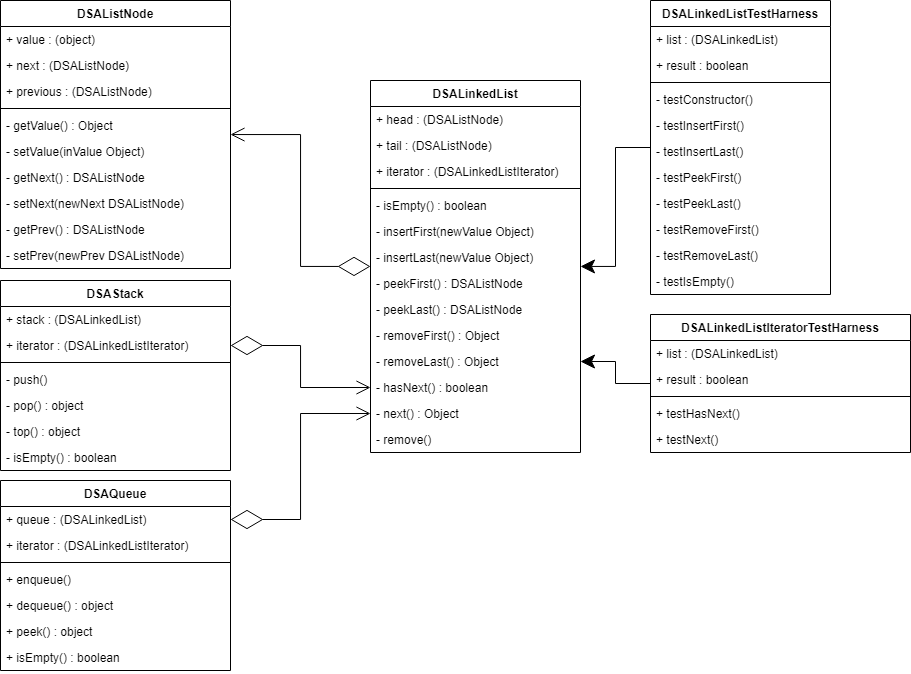

The diagram above was exported from draw.io. Its source (the exported page's mxGraphModel, read from the mxfile embedded in the PNG):
<mxGraphModel dx="1673" dy="913" grid="1" gridSize="10" guides="1" tooltips="1" connect="1" arrows="1" fold="1" page="1" pageScale="1" pageWidth="850" pageHeight="1100" math="0" shadow="0">
  <root>
    <mxCell id="0" />
    <mxCell id="1" parent="0" />
    <mxCell id="WAq58X1EKbMY2OVKpmrb-1" value="DSAListNode" style="swimlane;fontStyle=1;align=center;verticalAlign=top;childLayout=stackLayout;horizontal=1;startSize=26;horizontalStack=0;resizeParent=1;resizeParentMax=0;resizeLast=0;collapsible=1;marginBottom=0;" parent="1" vertex="1">
      <mxGeometry x="120" y="40" width="230" height="268" as="geometry" />
    </mxCell>
    <mxCell id="WAq58X1EKbMY2OVKpmrb-2" value="+ value : (object)" style="text;strokeColor=none;fillColor=none;align=left;verticalAlign=top;spacingLeft=4;spacingRight=4;overflow=hidden;rotatable=0;points=[[0,0.5],[1,0.5]];portConstraint=eastwest;" parent="WAq58X1EKbMY2OVKpmrb-1" vertex="1">
      <mxGeometry y="26" width="230" height="26" as="geometry" />
    </mxCell>
    <mxCell id="WAq58X1EKbMY2OVKpmrb-5" value="+ next : (DSAListNode)" style="text;strokeColor=none;fillColor=none;align=left;verticalAlign=top;spacingLeft=4;spacingRight=4;overflow=hidden;rotatable=0;points=[[0,0.5],[1,0.5]];portConstraint=eastwest;" parent="WAq58X1EKbMY2OVKpmrb-1" vertex="1">
      <mxGeometry y="52" width="230" height="26" as="geometry" />
    </mxCell>
    <mxCell id="V8QXgjkjKsJs3BropWys-25" value="+ previous : (DSAListNode)" style="text;strokeColor=none;fillColor=none;align=left;verticalAlign=top;spacingLeft=4;spacingRight=4;overflow=hidden;rotatable=0;points=[[0,0.5],[1,0.5]];portConstraint=eastwest;" vertex="1" parent="WAq58X1EKbMY2OVKpmrb-1">
      <mxGeometry y="78" width="230" height="26" as="geometry" />
    </mxCell>
    <mxCell id="WAq58X1EKbMY2OVKpmrb-3" value="" style="line;strokeWidth=1;fillColor=none;align=left;verticalAlign=middle;spacingTop=-1;spacingLeft=3;spacingRight=3;rotatable=0;labelPosition=right;points=[];portConstraint=eastwest;" parent="WAq58X1EKbMY2OVKpmrb-1" vertex="1">
      <mxGeometry y="104" width="230" height="8" as="geometry" />
    </mxCell>
    <mxCell id="WAq58X1EKbMY2OVKpmrb-4" value="- getValue() : Object" style="text;strokeColor=none;fillColor=none;align=left;verticalAlign=top;spacingLeft=4;spacingRight=4;overflow=hidden;rotatable=0;points=[[0,0.5],[1,0.5]];portConstraint=eastwest;" parent="WAq58X1EKbMY2OVKpmrb-1" vertex="1">
      <mxGeometry y="112" width="230" height="26" as="geometry" />
    </mxCell>
    <mxCell id="WAq58X1EKbMY2OVKpmrb-6" value="- setValue(inValue Object) " style="text;strokeColor=none;fillColor=none;align=left;verticalAlign=top;spacingLeft=4;spacingRight=4;overflow=hidden;rotatable=0;points=[[0,0.5],[1,0.5]];portConstraint=eastwest;" parent="WAq58X1EKbMY2OVKpmrb-1" vertex="1">
      <mxGeometry y="138" width="230" height="26" as="geometry" />
    </mxCell>
    <mxCell id="WAq58X1EKbMY2OVKpmrb-7" value="- getNext() : DSAListNode" style="text;strokeColor=none;fillColor=none;align=left;verticalAlign=top;spacingLeft=4;spacingRight=4;overflow=hidden;rotatable=0;points=[[0,0.5],[1,0.5]];portConstraint=eastwest;" parent="WAq58X1EKbMY2OVKpmrb-1" vertex="1">
      <mxGeometry y="164" width="230" height="26" as="geometry" />
    </mxCell>
    <mxCell id="WAq58X1EKbMY2OVKpmrb-8" value="- setNext(newNext DSAListNode) " style="text;strokeColor=none;fillColor=none;align=left;verticalAlign=top;spacingLeft=4;spacingRight=4;overflow=hidden;rotatable=0;points=[[0,0.5],[1,0.5]];portConstraint=eastwest;" parent="WAq58X1EKbMY2OVKpmrb-1" vertex="1">
      <mxGeometry y="190" width="230" height="26" as="geometry" />
    </mxCell>
    <mxCell id="V8QXgjkjKsJs3BropWys-26" value="- getPrev() : DSAListNode" style="text;strokeColor=none;fillColor=none;align=left;verticalAlign=top;spacingLeft=4;spacingRight=4;overflow=hidden;rotatable=0;points=[[0,0.5],[1,0.5]];portConstraint=eastwest;" vertex="1" parent="WAq58X1EKbMY2OVKpmrb-1">
      <mxGeometry y="216" width="230" height="26" as="geometry" />
    </mxCell>
    <mxCell id="V8QXgjkjKsJs3BropWys-27" value="- setPrev(newPrev DSAListNode) " style="text;strokeColor=none;fillColor=none;align=left;verticalAlign=top;spacingLeft=4;spacingRight=4;overflow=hidden;rotatable=0;points=[[0,0.5],[1,0.5]];portConstraint=eastwest;" vertex="1" parent="WAq58X1EKbMY2OVKpmrb-1">
      <mxGeometry y="242" width="230" height="26" as="geometry" />
    </mxCell>
    <mxCell id="WAq58X1EKbMY2OVKpmrb-9" value="DSALinkedList" style="swimlane;fontStyle=1;align=center;verticalAlign=top;childLayout=stackLayout;horizontal=1;startSize=26;horizontalStack=0;resizeParent=1;resizeParentMax=0;resizeLast=0;collapsible=1;marginBottom=0;" parent="1" vertex="1">
      <mxGeometry x="490" y="120" width="210" height="372" as="geometry" />
    </mxCell>
    <mxCell id="WAq58X1EKbMY2OVKpmrb-10" value="+ head : (DSAListNode)" style="text;strokeColor=none;fillColor=none;align=left;verticalAlign=top;spacingLeft=4;spacingRight=4;overflow=hidden;rotatable=0;points=[[0,0.5],[1,0.5]];portConstraint=eastwest;" parent="WAq58X1EKbMY2OVKpmrb-9" vertex="1">
      <mxGeometry y="26" width="210" height="26" as="geometry" />
    </mxCell>
    <mxCell id="WAq58X1EKbMY2OVKpmrb-29" value="+ tail : (DSAListNode)" style="text;strokeColor=none;fillColor=none;align=left;verticalAlign=top;spacingLeft=4;spacingRight=4;overflow=hidden;rotatable=0;points=[[0,0.5],[1,0.5]];portConstraint=eastwest;" parent="WAq58X1EKbMY2OVKpmrb-9" vertex="1">
      <mxGeometry y="52" width="210" height="26" as="geometry" />
    </mxCell>
    <mxCell id="V8QXgjkjKsJs3BropWys-21" value="+ iterator : (DSALinkedListIterator)" style="text;strokeColor=none;fillColor=none;align=left;verticalAlign=top;spacingLeft=4;spacingRight=4;overflow=hidden;rotatable=0;points=[[0,0.5],[1,0.5]];portConstraint=eastwest;" vertex="1" parent="WAq58X1EKbMY2OVKpmrb-9">
      <mxGeometry y="78" width="210" height="26" as="geometry" />
    </mxCell>
    <mxCell id="WAq58X1EKbMY2OVKpmrb-12" value="" style="line;strokeWidth=1;fillColor=none;align=left;verticalAlign=middle;spacingTop=-1;spacingLeft=3;spacingRight=3;rotatable=0;labelPosition=right;points=[];portConstraint=eastwest;" parent="WAq58X1EKbMY2OVKpmrb-9" vertex="1">
      <mxGeometry y="104" width="210" height="8" as="geometry" />
    </mxCell>
    <mxCell id="WAq58X1EKbMY2OVKpmrb-13" value="- isEmpty() : boolean" style="text;strokeColor=none;fillColor=none;align=left;verticalAlign=top;spacingLeft=4;spacingRight=4;overflow=hidden;rotatable=0;points=[[0,0.5],[1,0.5]];portConstraint=eastwest;" parent="WAq58X1EKbMY2OVKpmrb-9" vertex="1">
      <mxGeometry y="112" width="210" height="26" as="geometry" />
    </mxCell>
    <mxCell id="WAq58X1EKbMY2OVKpmrb-15" value="- insertFirst(newValue Object)" style="text;strokeColor=none;fillColor=none;align=left;verticalAlign=top;spacingLeft=4;spacingRight=4;overflow=hidden;rotatable=0;points=[[0,0.5],[1,0.5]];portConstraint=eastwest;" parent="WAq58X1EKbMY2OVKpmrb-9" vertex="1">
      <mxGeometry y="138" width="210" height="26" as="geometry" />
    </mxCell>
    <mxCell id="WAq58X1EKbMY2OVKpmrb-16" value="- insertLast(newValue Object)" style="text;strokeColor=none;fillColor=none;align=left;verticalAlign=top;spacingLeft=4;spacingRight=4;overflow=hidden;rotatable=0;points=[[0,0.5],[1,0.5]];portConstraint=eastwest;" parent="WAq58X1EKbMY2OVKpmrb-9" vertex="1">
      <mxGeometry y="164" width="210" height="26" as="geometry" />
    </mxCell>
    <mxCell id="WAq58X1EKbMY2OVKpmrb-17" value="- peekFirst() : DSAListNode" style="text;strokeColor=none;fillColor=none;align=left;verticalAlign=top;spacingLeft=4;spacingRight=4;overflow=hidden;rotatable=0;points=[[0,0.5],[1,0.5]];portConstraint=eastwest;" parent="WAq58X1EKbMY2OVKpmrb-9" vertex="1">
      <mxGeometry y="190" width="210" height="26" as="geometry" />
    </mxCell>
    <mxCell id="WAq58X1EKbMY2OVKpmrb-26" value="- peekLast() : DSAListNode" style="text;strokeColor=none;fillColor=none;align=left;verticalAlign=top;spacingLeft=4;spacingRight=4;overflow=hidden;rotatable=0;points=[[0,0.5],[1,0.5]];portConstraint=eastwest;" parent="WAq58X1EKbMY2OVKpmrb-9" vertex="1">
      <mxGeometry y="216" width="210" height="26" as="geometry" />
    </mxCell>
    <mxCell id="WAq58X1EKbMY2OVKpmrb-27" value="- removeFirst() : Object" style="text;strokeColor=none;fillColor=none;align=left;verticalAlign=top;spacingLeft=4;spacingRight=4;overflow=hidden;rotatable=0;points=[[0,0.5],[1,0.5]];portConstraint=eastwest;" parent="WAq58X1EKbMY2OVKpmrb-9" vertex="1">
      <mxGeometry y="242" width="210" height="26" as="geometry" />
    </mxCell>
    <mxCell id="WAq58X1EKbMY2OVKpmrb-28" value="- removeLast() : Object" style="text;strokeColor=none;fillColor=none;align=left;verticalAlign=top;spacingLeft=4;spacingRight=4;overflow=hidden;rotatable=0;points=[[0,0.5],[1,0.5]];portConstraint=eastwest;" parent="WAq58X1EKbMY2OVKpmrb-9" vertex="1">
      <mxGeometry y="268" width="210" height="26" as="geometry" />
    </mxCell>
    <mxCell id="V8QXgjkjKsJs3BropWys-22" value="- hasNext() : boolean" style="text;strokeColor=none;fillColor=none;align=left;verticalAlign=top;spacingLeft=4;spacingRight=4;overflow=hidden;rotatable=0;points=[[0,0.5],[1,0.5]];portConstraint=eastwest;" vertex="1" parent="WAq58X1EKbMY2OVKpmrb-9">
      <mxGeometry y="294" width="210" height="26" as="geometry" />
    </mxCell>
    <mxCell id="V8QXgjkjKsJs3BropWys-23" value="- next() : Object" style="text;strokeColor=none;fillColor=none;align=left;verticalAlign=top;spacingLeft=4;spacingRight=4;overflow=hidden;rotatable=0;points=[[0,0.5],[1,0.5]];portConstraint=eastwest;" vertex="1" parent="WAq58X1EKbMY2OVKpmrb-9">
      <mxGeometry y="320" width="210" height="26" as="geometry" />
    </mxCell>
    <mxCell id="V8QXgjkjKsJs3BropWys-24" value="- remove()" style="text;strokeColor=none;fillColor=none;align=left;verticalAlign=top;spacingLeft=4;spacingRight=4;overflow=hidden;rotatable=0;points=[[0,0.5],[1,0.5]];portConstraint=eastwest;" vertex="1" parent="WAq58X1EKbMY2OVKpmrb-9">
      <mxGeometry y="346" width="210" height="26" as="geometry" />
    </mxCell>
    <mxCell id="V8QXgjkjKsJs3BropWys-3" value="" style="endArrow=open;html=1;rounded=0;startArrow=diamondThin;startFill=0;strokeWidth=1;startSize=30;endFill=0;endSize=12;edgeStyle=orthogonalEdgeStyle;" edge="1" parent="1" source="WAq58X1EKbMY2OVKpmrb-9" target="WAq58X1EKbMY2OVKpmrb-1">
      <mxGeometry width="50" height="50" relative="1" as="geometry">
        <mxPoint x="400" y="420" as="sourcePoint" />
        <mxPoint x="450" y="370" as="targetPoint" />
      </mxGeometry>
    </mxCell>
    <mxCell id="V8QXgjkjKsJs3BropWys-8" value="DSALinkedListTestHarness" style="swimlane;fontStyle=1;align=center;verticalAlign=top;childLayout=stackLayout;horizontal=1;startSize=26;horizontalStack=0;resizeParent=1;resizeParentMax=0;resizeLast=0;collapsible=1;marginBottom=0;" vertex="1" parent="1">
      <mxGeometry x="770" y="40" width="180" height="294" as="geometry" />
    </mxCell>
    <mxCell id="V8QXgjkjKsJs3BropWys-9" value="+ list : (DSALinkedList)" style="text;strokeColor=none;fillColor=none;align=left;verticalAlign=top;spacingLeft=4;spacingRight=4;overflow=hidden;rotatable=0;points=[[0,0.5],[1,0.5]];portConstraint=eastwest;" vertex="1" parent="V8QXgjkjKsJs3BropWys-8">
      <mxGeometry y="26" width="180" height="26" as="geometry" />
    </mxCell>
    <mxCell id="V8QXgjkjKsJs3BropWys-12" value="+ result : boolean " style="text;strokeColor=none;fillColor=none;align=left;verticalAlign=top;spacingLeft=4;spacingRight=4;overflow=hidden;rotatable=0;points=[[0,0.5],[1,0.5]];portConstraint=eastwest;" vertex="1" parent="V8QXgjkjKsJs3BropWys-8">
      <mxGeometry y="52" width="180" height="26" as="geometry" />
    </mxCell>
    <mxCell id="V8QXgjkjKsJs3BropWys-10" value="" style="line;strokeWidth=1;fillColor=none;align=left;verticalAlign=middle;spacingTop=-1;spacingLeft=3;spacingRight=3;rotatable=0;labelPosition=right;points=[];portConstraint=eastwest;" vertex="1" parent="V8QXgjkjKsJs3BropWys-8">
      <mxGeometry y="78" width="180" height="8" as="geometry" />
    </mxCell>
    <mxCell id="V8QXgjkjKsJs3BropWys-11" value="- testConstructor()" style="text;strokeColor=none;fillColor=none;align=left;verticalAlign=top;spacingLeft=4;spacingRight=4;overflow=hidden;rotatable=0;points=[[0,0.5],[1,0.5]];portConstraint=eastwest;" vertex="1" parent="V8QXgjkjKsJs3BropWys-8">
      <mxGeometry y="86" width="180" height="26" as="geometry" />
    </mxCell>
    <mxCell id="V8QXgjkjKsJs3BropWys-13" value="- testInsertFirst()" style="text;strokeColor=none;fillColor=none;align=left;verticalAlign=top;spacingLeft=4;spacingRight=4;overflow=hidden;rotatable=0;points=[[0,0.5],[1,0.5]];portConstraint=eastwest;" vertex="1" parent="V8QXgjkjKsJs3BropWys-8">
      <mxGeometry y="112" width="180" height="26" as="geometry" />
    </mxCell>
    <mxCell id="V8QXgjkjKsJs3BropWys-16" value="- testInsertLast()" style="text;strokeColor=none;fillColor=none;align=left;verticalAlign=top;spacingLeft=4;spacingRight=4;overflow=hidden;rotatable=0;points=[[0,0.5],[1,0.5]];portConstraint=eastwest;" vertex="1" parent="V8QXgjkjKsJs3BropWys-8">
      <mxGeometry y="138" width="180" height="26" as="geometry" />
    </mxCell>
    <mxCell id="V8QXgjkjKsJs3BropWys-18" value="- testPeekFirst()" style="text;strokeColor=none;fillColor=none;align=left;verticalAlign=top;spacingLeft=4;spacingRight=4;overflow=hidden;rotatable=0;points=[[0,0.5],[1,0.5]];portConstraint=eastwest;" vertex="1" parent="V8QXgjkjKsJs3BropWys-8">
      <mxGeometry y="164" width="180" height="26" as="geometry" />
    </mxCell>
    <mxCell id="V8QXgjkjKsJs3BropWys-14" value="- testPeekLast()" style="text;strokeColor=none;fillColor=none;align=left;verticalAlign=top;spacingLeft=4;spacingRight=4;overflow=hidden;rotatable=0;points=[[0,0.5],[1,0.5]];portConstraint=eastwest;" vertex="1" parent="V8QXgjkjKsJs3BropWys-8">
      <mxGeometry y="190" width="180" height="26" as="geometry" />
    </mxCell>
    <mxCell id="V8QXgjkjKsJs3BropWys-15" value="- testRemoveFirst()" style="text;strokeColor=none;fillColor=none;align=left;verticalAlign=top;spacingLeft=4;spacingRight=4;overflow=hidden;rotatable=0;points=[[0,0.5],[1,0.5]];portConstraint=eastwest;" vertex="1" parent="V8QXgjkjKsJs3BropWys-8">
      <mxGeometry y="216" width="180" height="26" as="geometry" />
    </mxCell>
    <mxCell id="V8QXgjkjKsJs3BropWys-19" value="- testRemoveLast()" style="text;strokeColor=none;fillColor=none;align=left;verticalAlign=top;spacingLeft=4;spacingRight=4;overflow=hidden;rotatable=0;points=[[0,0.5],[1,0.5]];portConstraint=eastwest;" vertex="1" parent="V8QXgjkjKsJs3BropWys-8">
      <mxGeometry y="242" width="180" height="26" as="geometry" />
    </mxCell>
    <mxCell id="V8QXgjkjKsJs3BropWys-17" value="- testIsEmpty()" style="text;strokeColor=none;fillColor=none;align=left;verticalAlign=top;spacingLeft=4;spacingRight=4;overflow=hidden;rotatable=0;points=[[0,0.5],[1,0.5]];portConstraint=eastwest;" vertex="1" parent="V8QXgjkjKsJs3BropWys-8">
      <mxGeometry y="268" width="180" height="26" as="geometry" />
    </mxCell>
    <mxCell id="V8QXgjkjKsJs3BropWys-20" value="" style="endArrow=classic;html=1;rounded=0;startSize=30;endSize=12;strokeWidth=1;edgeStyle=orthogonalEdgeStyle;" edge="1" parent="1" source="V8QXgjkjKsJs3BropWys-8" target="WAq58X1EKbMY2OVKpmrb-9">
      <mxGeometry width="50" height="50" relative="1" as="geometry">
        <mxPoint x="740" y="370" as="sourcePoint" />
        <mxPoint x="670" y="270" as="targetPoint" />
      </mxGeometry>
    </mxCell>
    <mxCell id="V8QXgjkjKsJs3BropWys-28" value="DSALinkedListIteratorTestHarness" style="swimlane;fontStyle=1;align=center;verticalAlign=top;childLayout=stackLayout;horizontal=1;startSize=26;horizontalStack=0;resizeParent=1;resizeParentMax=0;resizeLast=0;collapsible=1;marginBottom=0;" vertex="1" parent="1">
      <mxGeometry x="770" y="354" width="260" height="138" as="geometry" />
    </mxCell>
    <mxCell id="V8QXgjkjKsJs3BropWys-29" value="+ list : (DSALinkedList)" style="text;strokeColor=none;fillColor=none;align=left;verticalAlign=top;spacingLeft=4;spacingRight=4;overflow=hidden;rotatable=0;points=[[0,0.5],[1,0.5]];portConstraint=eastwest;" vertex="1" parent="V8QXgjkjKsJs3BropWys-28">
      <mxGeometry y="26" width="260" height="26" as="geometry" />
    </mxCell>
    <mxCell id="V8QXgjkjKsJs3BropWys-34" value="+ result : boolean " style="text;strokeColor=none;fillColor=none;align=left;verticalAlign=top;spacingLeft=4;spacingRight=4;overflow=hidden;rotatable=0;points=[[0,0.5],[1,0.5]];portConstraint=eastwest;" vertex="1" parent="V8QXgjkjKsJs3BropWys-28">
      <mxGeometry y="52" width="260" height="26" as="geometry" />
    </mxCell>
    <mxCell id="V8QXgjkjKsJs3BropWys-30" value="" style="line;strokeWidth=1;fillColor=none;align=left;verticalAlign=middle;spacingTop=-1;spacingLeft=3;spacingRight=3;rotatable=0;labelPosition=right;points=[];portConstraint=eastwest;" vertex="1" parent="V8QXgjkjKsJs3BropWys-28">
      <mxGeometry y="78" width="260" height="8" as="geometry" />
    </mxCell>
    <mxCell id="V8QXgjkjKsJs3BropWys-31" value="+ testHasNext()" style="text;strokeColor=none;fillColor=none;align=left;verticalAlign=top;spacingLeft=4;spacingRight=4;overflow=hidden;rotatable=0;points=[[0,0.5],[1,0.5]];portConstraint=eastwest;" vertex="1" parent="V8QXgjkjKsJs3BropWys-28">
      <mxGeometry y="86" width="260" height="26" as="geometry" />
    </mxCell>
    <mxCell id="V8QXgjkjKsJs3BropWys-32" value="+ testNext()" style="text;strokeColor=none;fillColor=none;align=left;verticalAlign=top;spacingLeft=4;spacingRight=4;overflow=hidden;rotatable=0;points=[[0,0.5],[1,0.5]];portConstraint=eastwest;" vertex="1" parent="V8QXgjkjKsJs3BropWys-28">
      <mxGeometry y="112" width="260" height="26" as="geometry" />
    </mxCell>
    <mxCell id="V8QXgjkjKsJs3BropWys-37" value="" style="endArrow=classic;html=1;rounded=0;startSize=30;endSize=12;strokeWidth=1;edgeStyle=orthogonalEdgeStyle;entryX=1;entryY=0.5;entryDx=0;entryDy=0;" edge="1" parent="1" source="V8QXgjkjKsJs3BropWys-28" target="WAq58X1EKbMY2OVKpmrb-28">
      <mxGeometry width="50" height="50" relative="1" as="geometry">
        <mxPoint x="660" y="590" as="sourcePoint" />
        <mxPoint x="710" y="540" as="targetPoint" />
      </mxGeometry>
    </mxCell>
    <mxCell id="V8QXgjkjKsJs3BropWys-38" value="DSAStack" style="swimlane;fontStyle=1;align=center;verticalAlign=top;childLayout=stackLayout;horizontal=1;startSize=26;horizontalStack=0;resizeParent=1;resizeLast=0;collapsible=1;marginBottom=0;rounded=0;shadow=0;strokeWidth=1;" vertex="1" parent="1">
      <mxGeometry x="120" y="320" width="230" height="190" as="geometry">
        <mxRectangle x="230" y="140" width="160" height="26" as="alternateBounds" />
      </mxGeometry>
    </mxCell>
    <mxCell id="V8QXgjkjKsJs3BropWys-39" value="+ stack : (DSALinkedList)" style="text;align=left;verticalAlign=top;spacingLeft=4;spacingRight=4;overflow=hidden;rotatable=0;points=[[0,0.5],[1,0.5]];portConstraint=eastwest;" vertex="1" parent="V8QXgjkjKsJs3BropWys-38">
      <mxGeometry y="26" width="230" height="26" as="geometry" />
    </mxCell>
    <mxCell id="V8QXgjkjKsJs3BropWys-48" value="+ iterator : (DSALinkedListIterator)" style="text;strokeColor=none;fillColor=none;align=left;verticalAlign=top;spacingLeft=4;spacingRight=4;overflow=hidden;rotatable=0;points=[[0,0.5],[1,0.5]];portConstraint=eastwest;" vertex="1" parent="V8QXgjkjKsJs3BropWys-38">
      <mxGeometry y="52" width="230" height="26" as="geometry" />
    </mxCell>
    <mxCell id="V8QXgjkjKsJs3BropWys-41" value="" style="line;html=1;strokeWidth=1;align=left;verticalAlign=middle;spacingTop=-1;spacingLeft=3;spacingRight=3;rotatable=0;labelPosition=right;points=[];portConstraint=eastwest;" vertex="1" parent="V8QXgjkjKsJs3BropWys-38">
      <mxGeometry y="78" width="230" height="8" as="geometry" />
    </mxCell>
    <mxCell id="V8QXgjkjKsJs3BropWys-42" value="- push()" style="text;align=left;verticalAlign=top;spacingLeft=4;spacingRight=4;overflow=hidden;rotatable=0;points=[[0,0.5],[1,0.5]];portConstraint=eastwest;" vertex="1" parent="V8QXgjkjKsJs3BropWys-38">
      <mxGeometry y="86" width="230" height="26" as="geometry" />
    </mxCell>
    <mxCell id="V8QXgjkjKsJs3BropWys-43" value="- pop() : object&#10;" style="text;align=left;verticalAlign=top;spacingLeft=4;spacingRight=4;overflow=hidden;rotatable=0;points=[[0,0.5],[1,0.5]];portConstraint=eastwest;" vertex="1" parent="V8QXgjkjKsJs3BropWys-38">
      <mxGeometry y="112" width="230" height="26" as="geometry" />
    </mxCell>
    <mxCell id="V8QXgjkjKsJs3BropWys-44" value="- top() : object" style="text;align=left;verticalAlign=top;spacingLeft=4;spacingRight=4;overflow=hidden;rotatable=0;points=[[0,0.5],[1,0.5]];portConstraint=eastwest;" vertex="1" parent="V8QXgjkjKsJs3BropWys-38">
      <mxGeometry y="138" width="230" height="26" as="geometry" />
    </mxCell>
    <mxCell id="V8QXgjkjKsJs3BropWys-45" value="- isEmpty() : boolean" style="text;align=left;verticalAlign=top;spacingLeft=4;spacingRight=4;overflow=hidden;rotatable=0;points=[[0,0.5],[1,0.5]];portConstraint=eastwest;" vertex="1" parent="V8QXgjkjKsJs3BropWys-38">
      <mxGeometry y="164" width="230" height="26" as="geometry" />
    </mxCell>
    <mxCell id="V8QXgjkjKsJs3BropWys-49" value="DSAQueue" style="swimlane;fontStyle=1;align=center;verticalAlign=top;childLayout=stackLayout;horizontal=1;startSize=26;horizontalStack=0;resizeParent=1;resizeLast=0;collapsible=1;marginBottom=0;rounded=0;shadow=0;strokeWidth=1;" vertex="1" parent="1">
      <mxGeometry x="120" y="520" width="230" height="190" as="geometry">
        <mxRectangle x="550" y="140" width="160" height="26" as="alternateBounds" />
      </mxGeometry>
    </mxCell>
    <mxCell id="V8QXgjkjKsJs3BropWys-50" value="+ queue : (DSALinkedList)" style="text;align=left;verticalAlign=top;spacingLeft=4;spacingRight=4;overflow=hidden;rotatable=0;points=[[0,0.5],[1,0.5]];portConstraint=eastwest;" vertex="1" parent="V8QXgjkjKsJs3BropWys-49">
      <mxGeometry y="26" width="230" height="26" as="geometry" />
    </mxCell>
    <mxCell id="V8QXgjkjKsJs3BropWys-60" value="+ iterator : (DSALinkedListIterator)" style="text;strokeColor=none;fillColor=none;align=left;verticalAlign=top;spacingLeft=4;spacingRight=4;overflow=hidden;rotatable=0;points=[[0,0.5],[1,0.5]];portConstraint=eastwest;" vertex="1" parent="V8QXgjkjKsJs3BropWys-49">
      <mxGeometry y="52" width="230" height="26" as="geometry" />
    </mxCell>
    <mxCell id="V8QXgjkjKsJs3BropWys-53" value="" style="line;html=1;strokeWidth=1;align=left;verticalAlign=middle;spacingTop=-1;spacingLeft=3;spacingRight=3;rotatable=0;labelPosition=right;points=[];portConstraint=eastwest;" vertex="1" parent="V8QXgjkjKsJs3BropWys-49">
      <mxGeometry y="78" width="230" height="8" as="geometry" />
    </mxCell>
    <mxCell id="V8QXgjkjKsJs3BropWys-54" value="+ enqueue()" style="text;align=left;verticalAlign=top;spacingLeft=4;spacingRight=4;overflow=hidden;rotatable=0;points=[[0,0.5],[1,0.5]];portConstraint=eastwest;" vertex="1" parent="V8QXgjkjKsJs3BropWys-49">
      <mxGeometry y="86" width="230" height="26" as="geometry" />
    </mxCell>
    <mxCell id="V8QXgjkjKsJs3BropWys-55" value="+ dequeue() : object" style="text;align=left;verticalAlign=top;spacingLeft=4;spacingRight=4;overflow=hidden;rotatable=0;points=[[0,0.5],[1,0.5]];portConstraint=eastwest;" vertex="1" parent="V8QXgjkjKsJs3BropWys-49">
      <mxGeometry y="112" width="230" height="26" as="geometry" />
    </mxCell>
    <mxCell id="V8QXgjkjKsJs3BropWys-56" value="+ peek() : object" style="text;align=left;verticalAlign=top;spacingLeft=4;spacingRight=4;overflow=hidden;rotatable=0;points=[[0,0.5],[1,0.5]];portConstraint=eastwest;" vertex="1" parent="V8QXgjkjKsJs3BropWys-49">
      <mxGeometry y="138" width="230" height="26" as="geometry" />
    </mxCell>
    <mxCell id="V8QXgjkjKsJs3BropWys-57" value="+ isEmpty() : boolean" style="text;align=left;verticalAlign=top;spacingLeft=4;spacingRight=4;overflow=hidden;rotatable=0;points=[[0,0.5],[1,0.5]];portConstraint=eastwest;" vertex="1" parent="V8QXgjkjKsJs3BropWys-49">
      <mxGeometry y="164" width="230" height="26" as="geometry" />
    </mxCell>
    <mxCell id="V8QXgjkjKsJs3BropWys-61" value="" style="endArrow=open;html=1;rounded=0;startArrow=diamondThin;startFill=0;strokeWidth=1;startSize=30;endFill=0;endSize=12;edgeStyle=orthogonalEdgeStyle;entryX=0;entryY=0.5;entryDx=0;entryDy=0;exitX=1;exitY=0.5;exitDx=0;exitDy=0;" edge="1" parent="1" source="V8QXgjkjKsJs3BropWys-48" target="V8QXgjkjKsJs3BropWys-22">
      <mxGeometry width="50" height="50" relative="1" as="geometry">
        <mxPoint x="480" y="480" as="sourcePoint" />
        <mxPoint x="350" y="428" as="targetPoint" />
      </mxGeometry>
    </mxCell>
    <mxCell id="V8QXgjkjKsJs3BropWys-63" value="" style="endArrow=open;html=1;rounded=0;startArrow=diamondThin;startFill=0;strokeWidth=1;startSize=30;endFill=0;endSize=12;entryX=0;entryY=0.5;entryDx=0;entryDy=0;exitX=1;exitY=0.5;exitDx=0;exitDy=0;edgeStyle=orthogonalEdgeStyle;" edge="1" parent="1" source="V8QXgjkjKsJs3BropWys-50" target="V8QXgjkjKsJs3BropWys-23">
      <mxGeometry width="50" height="50" relative="1" as="geometry">
        <mxPoint x="410" y="640" as="sourcePoint" />
        <mxPoint x="390" y="670" as="targetPoint" />
      </mxGeometry>
    </mxCell>
  </root>
</mxGraphModel>